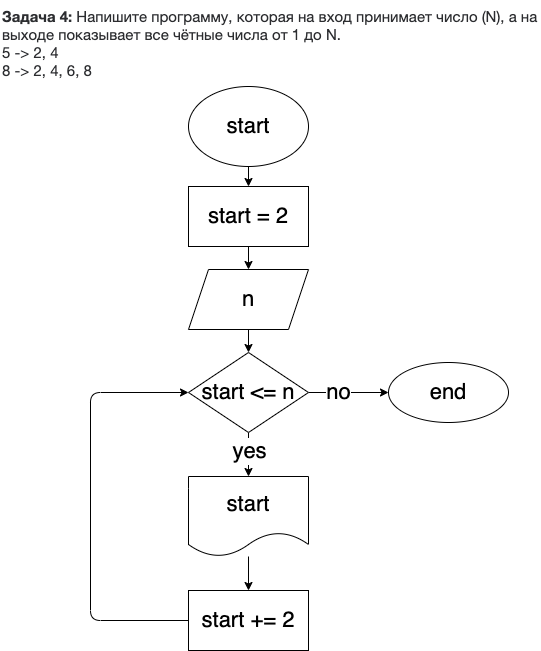

The diagram above was exported from draw.io. Its source (the exported page's mxGraphModel, read from the mxfile embedded in the PNG):
<mxGraphModel dx="1040" dy="267" grid="0" gridSize="10" guides="1" tooltips="1" connect="1" arrows="1" fold="1" page="0" pageScale="1" pageWidth="827" pageHeight="1169" math="0" shadow="0">
  <root>
    <mxCell id="0" />
    <mxCell id="1" parent="0" />
    <mxCell id="2" value="&lt;meta charset=&quot;utf-8&quot;&gt;&lt;p style=&quot;box-sizing: border-box; margin: 0px; font-weight: 400; color: rgb(44, 45, 48); font-family: roboto, &amp;quot;san francisco&amp;quot;, &amp;quot;helvetica neue&amp;quot;, helvetica, arial; font-size: 15px; font-style: normal; letter-spacing: normal; text-indent: 0px; text-transform: none; word-spacing: 0px; background-color: rgb(255, 255, 255);&quot;&gt;&lt;strong style=&quot;box-sizing: border-box ; font-weight: 700&quot;&gt;Задача 4:&lt;/strong&gt;&lt;span&gt;&amp;nbsp;&lt;/span&gt;Напишите программу, которая на вход принимает число (N), а на выходе показывает все чётные числа от 1 до N.&lt;/p&gt;&lt;p style=&quot;box-sizing: border-box; margin: 0px; font-weight: 400; color: rgb(44, 45, 48); font-family: roboto, &amp;quot;san francisco&amp;quot;, &amp;quot;helvetica neue&amp;quot;, helvetica, arial; font-size: 15px; font-style: normal; letter-spacing: normal; text-indent: 0px; text-transform: none; word-spacing: 0px; background-color: rgb(255, 255, 255);&quot;&gt;5 -&amp;gt; 2, 4&lt;br style=&quot;box-sizing: border-box&quot;&gt;8 -&amp;gt; 2, 4, 6, 8&lt;/p&gt;" style="text;whiteSpace=wrap;html=1;" parent="1" vertex="1">
      <mxGeometry x="56" y="13" width="540" height="71" as="geometry" />
    </mxCell>
    <mxCell id="5" value="" style="edgeStyle=none;html=1;" parent="1" source="3" target="4" edge="1">
      <mxGeometry relative="1" as="geometry" />
    </mxCell>
    <mxCell id="3" value="&lt;font style=&quot;font-size: 22px&quot;&gt;start&lt;/font&gt;" style="ellipse;whiteSpace=wrap;html=1;" parent="1" vertex="1">
      <mxGeometry x="244" y="99" width="120" height="80" as="geometry" />
    </mxCell>
    <mxCell id="8" value="" style="edgeStyle=none;html=1;" parent="1" source="4" target="7" edge="1">
      <mxGeometry relative="1" as="geometry" />
    </mxCell>
    <mxCell id="4" value="&lt;font style=&quot;font-size: 22px&quot;&gt;start = 2&lt;/font&gt;" style="whiteSpace=wrap;html=1;" parent="1" vertex="1">
      <mxGeometry x="244" y="199" width="120" height="60" as="geometry" />
    </mxCell>
    <mxCell id="10" value="" style="edgeStyle=none;html=1;" parent="1" source="7" target="9" edge="1">
      <mxGeometry relative="1" as="geometry" />
    </mxCell>
    <mxCell id="7" value="n" style="shape=parallelogram;perimeter=parallelogramPerimeter;whiteSpace=wrap;html=1;fixedSize=1;fontSize=22;" parent="1" vertex="1">
      <mxGeometry x="244" y="282" width="120" height="60" as="geometry" />
    </mxCell>
    <mxCell id="12" value="" style="edgeStyle=none;html=1;" edge="1" parent="1" source="9" target="11">
      <mxGeometry relative="1" as="geometry" />
    </mxCell>
    <mxCell id="20" value="yes" style="edgeLabel;html=1;align=center;verticalAlign=middle;resizable=0;points=[];fontSize=22;" vertex="1" connectable="0" parent="12">
      <mxGeometry x="-0.1818" relative="1" as="geometry">
        <mxPoint as="offset" />
      </mxGeometry>
    </mxCell>
    <mxCell id="18" value="" style="edgeStyle=none;html=1;fontSize=22;" edge="1" parent="1" source="9" target="17">
      <mxGeometry relative="1" as="geometry" />
    </mxCell>
    <mxCell id="19" value="no" style="edgeLabel;html=1;align=center;verticalAlign=middle;resizable=0;points=[];fontSize=22;" vertex="1" connectable="0" parent="18">
      <mxGeometry x="-0.275" y="1" relative="1" as="geometry">
        <mxPoint as="offset" />
      </mxGeometry>
    </mxCell>
    <mxCell id="9" value="start &amp;lt;= n" style="rhombus;whiteSpace=wrap;html=1;fontSize=22;" parent="1" vertex="1">
      <mxGeometry x="244" y="365" width="120" height="80" as="geometry" />
    </mxCell>
    <mxCell id="15" value="" style="edgeStyle=none;html=1;fontSize=22;" edge="1" parent="1" source="11" target="14">
      <mxGeometry relative="1" as="geometry" />
    </mxCell>
    <mxCell id="11" value="start" style="shape=document;whiteSpace=wrap;html=1;boundedLbl=1;fontSize=22;" vertex="1" parent="1">
      <mxGeometry x="244" y="489" width="120" height="80" as="geometry" />
    </mxCell>
    <mxCell id="16" style="edgeStyle=none;html=1;entryX=0;entryY=0.5;entryDx=0;entryDy=0;fontSize=22;" edge="1" parent="1" source="14" target="9">
      <mxGeometry relative="1" as="geometry">
        <Array as="points">
          <mxPoint x="146" y="633" />
          <mxPoint x="146" y="405" />
        </Array>
      </mxGeometry>
    </mxCell>
    <mxCell id="14" value="start += 2" style="whiteSpace=wrap;html=1;fontSize=22;" vertex="1" parent="1">
      <mxGeometry x="244" y="603" width="120" height="60" as="geometry" />
    </mxCell>
    <mxCell id="17" value="end" style="ellipse;whiteSpace=wrap;html=1;fontSize=22;" vertex="1" parent="1">
      <mxGeometry x="444" y="375" width="120" height="60" as="geometry" />
    </mxCell>
  </root>
</mxGraphModel>